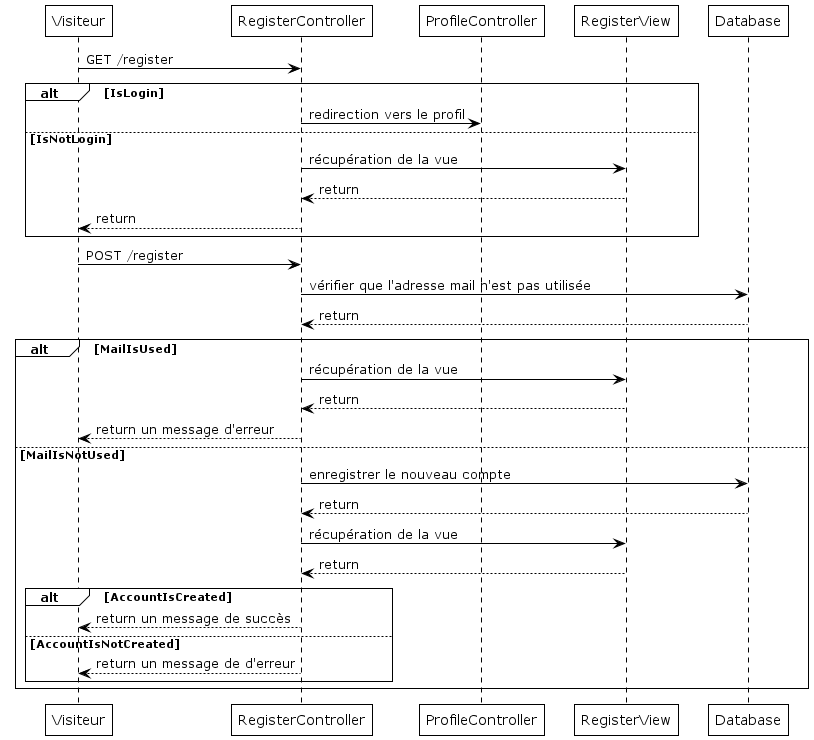

The diagram above was rendered by PlantUML. Its source (embedded in the PNG):
@startuml

!theme plain

Visiteur -> RegisterController : GET /register
alt IsLogin
RegisterController -> ProfileController : redirection vers le profil

else IsNotLogin
RegisterController -> RegisterView : récupération de la vue
RegisterView --> RegisterController : return
RegisterController --> Visiteur : return
end

Visiteur -> RegisterController : POST /register
RegisterController -> Database : vérifier que l'adresse mail n'est pas utilisée
Database --> RegisterController : return

alt MailIsUsed
RegisterController -> RegisterView : récupération de la vue
RegisterView --> RegisterController : return
RegisterController --> Visiteur : return un message d'erreur

else MailIsNotUsed
RegisterController -> Database : enregistrer le nouveau compte
Database --> RegisterController : return
RegisterController -> RegisterView : récupération de la vue
RegisterView --> RegisterController : return
    alt AccountIsCreated
    RegisterController --> Visiteur : return un message de succès
    else AccountIsNotCreated
    RegisterController --> Visiteur : return un message de d'erreur
    end

end


@enduml